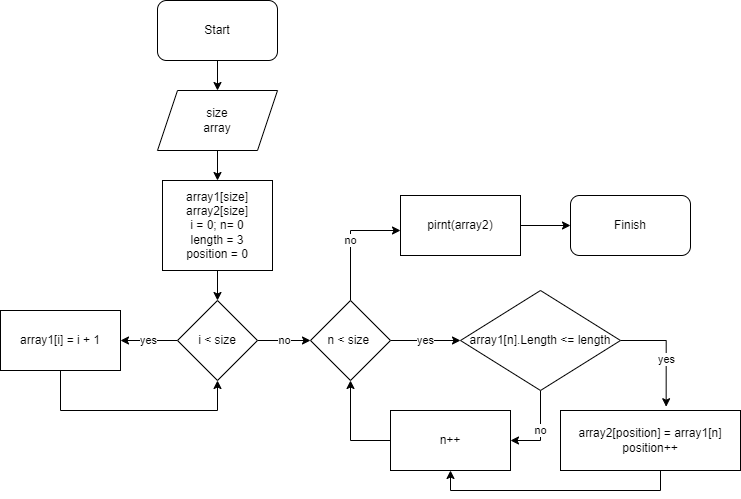

The diagram above was exported from draw.io. Its source (the exported page's mxGraphModel, read from the mxfile embedded in the PNG):
<mxGraphModel dx="1050" dy="549" grid="1" gridSize="10" guides="1" tooltips="1" connect="1" arrows="1" fold="1" page="1" pageScale="1" pageWidth="827" pageHeight="1169" math="0" shadow="0">
  <root>
    <mxCell id="0" />
    <mxCell id="1" parent="0" />
    <mxCell id="LU2I9TVlAHMfZVXqW7jt-4" value="" style="edgeStyle=orthogonalEdgeStyle;rounded=0;orthogonalLoop=1;jettySize=auto;html=1;" edge="1" parent="1" source="LU2I9TVlAHMfZVXqW7jt-1" target="LU2I9TVlAHMfZVXqW7jt-2">
      <mxGeometry relative="1" as="geometry" />
    </mxCell>
    <mxCell id="LU2I9TVlAHMfZVXqW7jt-1" value="Start" style="rounded=1;whiteSpace=wrap;html=1;" vertex="1" parent="1">
      <mxGeometry x="187" y="10" width="120" height="60" as="geometry" />
    </mxCell>
    <mxCell id="LU2I9TVlAHMfZVXqW7jt-7" value="" style="edgeStyle=orthogonalEdgeStyle;rounded=0;orthogonalLoop=1;jettySize=auto;html=1;" edge="1" parent="1" source="LU2I9TVlAHMfZVXqW7jt-2" target="LU2I9TVlAHMfZVXqW7jt-5">
      <mxGeometry relative="1" as="geometry" />
    </mxCell>
    <mxCell id="LU2I9TVlAHMfZVXqW7jt-2" value="size&lt;br&gt;array" style="shape=parallelogram;perimeter=parallelogramPerimeter;whiteSpace=wrap;html=1;fixedSize=1;" vertex="1" parent="1">
      <mxGeometry x="187" y="100" width="120" height="60" as="geometry" />
    </mxCell>
    <mxCell id="LU2I9TVlAHMfZVXqW7jt-10" value="" style="edgeStyle=orthogonalEdgeStyle;rounded=0;orthogonalLoop=1;jettySize=auto;html=1;" edge="1" parent="1" source="LU2I9TVlAHMfZVXqW7jt-5" target="LU2I9TVlAHMfZVXqW7jt-9">
      <mxGeometry relative="1" as="geometry" />
    </mxCell>
    <mxCell id="LU2I9TVlAHMfZVXqW7jt-5" value="array1[size]&lt;br&gt;array2[size]&lt;br&gt;i = 0; n= 0&lt;br&gt;length = 3&lt;br&gt;position = 0" style="whiteSpace=wrap;html=1;" vertex="1" parent="1">
      <mxGeometry x="192" y="190" width="110" height="90" as="geometry" />
    </mxCell>
    <mxCell id="LU2I9TVlAHMfZVXqW7jt-12" value="yes" style="edgeStyle=orthogonalEdgeStyle;rounded=0;orthogonalLoop=1;jettySize=auto;html=1;" edge="1" parent="1" source="LU2I9TVlAHMfZVXqW7jt-9" target="LU2I9TVlAHMfZVXqW7jt-11">
      <mxGeometry relative="1" as="geometry" />
    </mxCell>
    <mxCell id="LU2I9TVlAHMfZVXqW7jt-18" value="no" style="edgeStyle=orthogonalEdgeStyle;rounded=0;orthogonalLoop=1;jettySize=auto;html=1;" edge="1" parent="1" source="LU2I9TVlAHMfZVXqW7jt-9" target="LU2I9TVlAHMfZVXqW7jt-17">
      <mxGeometry relative="1" as="geometry" />
    </mxCell>
    <mxCell id="LU2I9TVlAHMfZVXqW7jt-9" value="i &amp;lt; size" style="rhombus;whiteSpace=wrap;html=1;" vertex="1" parent="1">
      <mxGeometry x="207" y="310" width="80" height="80" as="geometry" />
    </mxCell>
    <mxCell id="LU2I9TVlAHMfZVXqW7jt-14" style="edgeStyle=orthogonalEdgeStyle;rounded=0;orthogonalLoop=1;jettySize=auto;html=1;entryX=0.5;entryY=1;entryDx=0;entryDy=0;" edge="1" parent="1" source="LU2I9TVlAHMfZVXqW7jt-11" target="LU2I9TVlAHMfZVXqW7jt-9">
      <mxGeometry relative="1" as="geometry">
        <Array as="points">
          <mxPoint x="90" y="420" />
          <mxPoint x="247" y="420" />
        </Array>
      </mxGeometry>
    </mxCell>
    <mxCell id="LU2I9TVlAHMfZVXqW7jt-11" value="array1[i] = i + 1" style="whiteSpace=wrap;html=1;" vertex="1" parent="1">
      <mxGeometry x="30" y="320" width="120" height="60" as="geometry" />
    </mxCell>
    <mxCell id="LU2I9TVlAHMfZVXqW7jt-21" value="no" style="edgeStyle=orthogonalEdgeStyle;rounded=0;orthogonalLoop=1;jettySize=auto;html=1;" edge="1" parent="1" source="LU2I9TVlAHMfZVXqW7jt-17" target="LU2I9TVlAHMfZVXqW7jt-20">
      <mxGeometry relative="1" as="geometry">
        <Array as="points">
          <mxPoint x="380" y="240" />
        </Array>
      </mxGeometry>
    </mxCell>
    <mxCell id="LU2I9TVlAHMfZVXqW7jt-32" value="yes" style="edgeStyle=orthogonalEdgeStyle;rounded=0;orthogonalLoop=1;jettySize=auto;html=1;" edge="1" parent="1" source="LU2I9TVlAHMfZVXqW7jt-17" target="LU2I9TVlAHMfZVXqW7jt-19">
      <mxGeometry relative="1" as="geometry" />
    </mxCell>
    <mxCell id="LU2I9TVlAHMfZVXqW7jt-17" value="n &amp;lt; size&amp;nbsp;" style="rhombus;whiteSpace=wrap;html=1;" vertex="1" parent="1">
      <mxGeometry x="340" y="310" width="80" height="80" as="geometry" />
    </mxCell>
    <mxCell id="LU2I9TVlAHMfZVXqW7jt-34" style="edgeStyle=orthogonalEdgeStyle;rounded=0;orthogonalLoop=1;jettySize=auto;html=1;exitX=1;exitY=0.5;exitDx=0;exitDy=0;entryX=0.587;entryY=-0.063;entryDx=0;entryDy=0;entryPerimeter=0;" edge="1" parent="1" source="LU2I9TVlAHMfZVXqW7jt-19" target="LU2I9TVlAHMfZVXqW7jt-27">
      <mxGeometry relative="1" as="geometry" />
    </mxCell>
    <mxCell id="LU2I9TVlAHMfZVXqW7jt-35" value="yes" style="edgeLabel;html=1;align=center;verticalAlign=middle;resizable=0;points=[];" vertex="1" connectable="0" parent="LU2I9TVlAHMfZVXqW7jt-34">
      <mxGeometry x="0.1374" relative="1" as="geometry">
        <mxPoint as="offset" />
      </mxGeometry>
    </mxCell>
    <mxCell id="LU2I9TVlAHMfZVXqW7jt-42" value="no" style="edgeStyle=orthogonalEdgeStyle;rounded=0;orthogonalLoop=1;jettySize=auto;html=1;exitX=0.5;exitY=1;exitDx=0;exitDy=0;entryX=1;entryY=0.5;entryDx=0;entryDy=0;" edge="1" parent="1" source="LU2I9TVlAHMfZVXqW7jt-19" target="LU2I9TVlAHMfZVXqW7jt-25">
      <mxGeometry relative="1" as="geometry" />
    </mxCell>
    <mxCell id="LU2I9TVlAHMfZVXqW7jt-19" value="array1[n].Length &amp;lt;= length" style="rhombus;whiteSpace=wrap;html=1;" vertex="1" parent="1">
      <mxGeometry x="490" y="300" width="160" height="100" as="geometry" />
    </mxCell>
    <mxCell id="LU2I9TVlAHMfZVXqW7jt-23" value="" style="edgeStyle=orthogonalEdgeStyle;rounded=0;orthogonalLoop=1;jettySize=auto;html=1;" edge="1" parent="1" source="LU2I9TVlAHMfZVXqW7jt-20" target="LU2I9TVlAHMfZVXqW7jt-22">
      <mxGeometry relative="1" as="geometry" />
    </mxCell>
    <mxCell id="LU2I9TVlAHMfZVXqW7jt-20" value="pirnt(array2)" style="whiteSpace=wrap;html=1;" vertex="1" parent="1">
      <mxGeometry x="430" y="205" width="120" height="60" as="geometry" />
    </mxCell>
    <mxCell id="LU2I9TVlAHMfZVXqW7jt-22" value="Finish" style="rounded=1;whiteSpace=wrap;html=1;" vertex="1" parent="1">
      <mxGeometry x="600" y="205" width="120" height="60" as="geometry" />
    </mxCell>
    <mxCell id="LU2I9TVlAHMfZVXqW7jt-41" style="edgeStyle=orthogonalEdgeStyle;rounded=0;orthogonalLoop=1;jettySize=auto;html=1;exitX=0;exitY=0.5;exitDx=0;exitDy=0;entryX=0.5;entryY=1;entryDx=0;entryDy=0;" edge="1" parent="1" source="LU2I9TVlAHMfZVXqW7jt-25" target="LU2I9TVlAHMfZVXqW7jt-17">
      <mxGeometry relative="1" as="geometry" />
    </mxCell>
    <mxCell id="LU2I9TVlAHMfZVXqW7jt-25" value="n++" style="whiteSpace=wrap;html=1;" vertex="1" parent="1">
      <mxGeometry x="420" y="420" width="120" height="60" as="geometry" />
    </mxCell>
    <mxCell id="LU2I9TVlAHMfZVXqW7jt-39" style="edgeStyle=orthogonalEdgeStyle;rounded=0;orthogonalLoop=1;jettySize=auto;html=1;exitX=0.5;exitY=1;exitDx=0;exitDy=0;entryX=0.5;entryY=1;entryDx=0;entryDy=0;" edge="1" parent="1" source="LU2I9TVlAHMfZVXqW7jt-27" target="LU2I9TVlAHMfZVXqW7jt-25">
      <mxGeometry relative="1" as="geometry">
        <Array as="points">
          <mxPoint x="690" y="480" />
          <mxPoint x="690" y="500" />
          <mxPoint x="480" y="500" />
        </Array>
      </mxGeometry>
    </mxCell>
    <mxCell id="LU2I9TVlAHMfZVXqW7jt-27" value="array2[position] = array1[n]&lt;br&gt;position++" style="whiteSpace=wrap;html=1;" vertex="1" parent="1">
      <mxGeometry x="590" y="420" width="180" height="60" as="geometry" />
    </mxCell>
  </root>
</mxGraphModel>